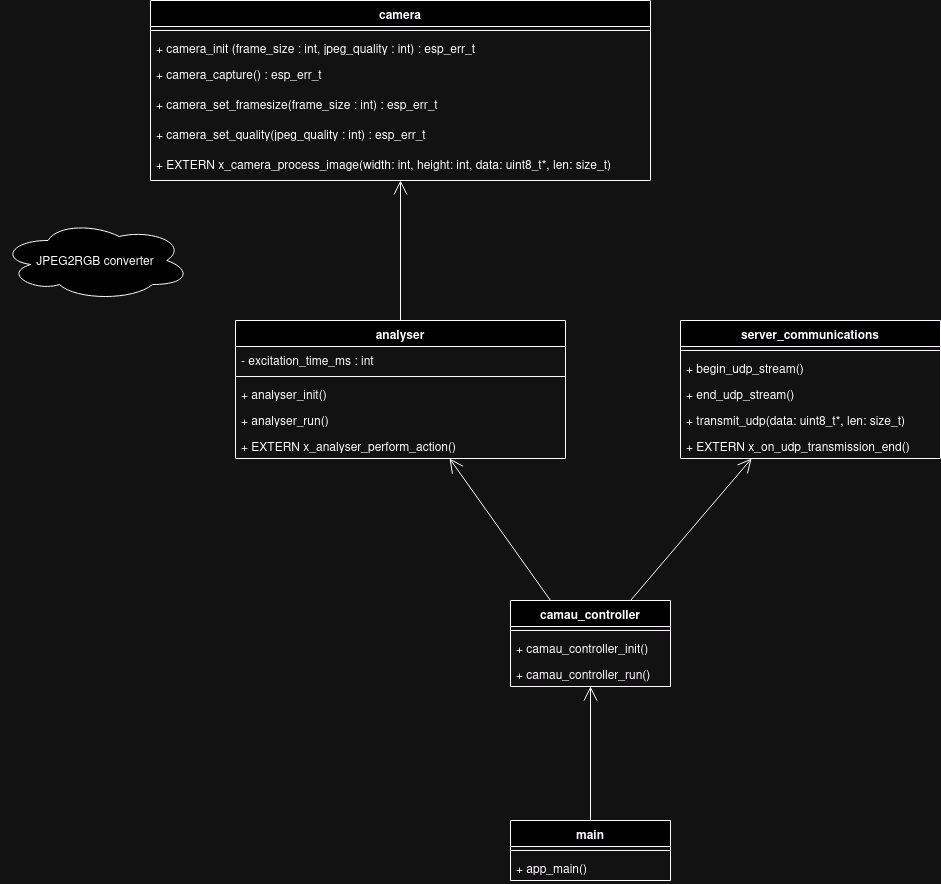

The diagram above was exported from draw.io. Its source (the exported page's mxGraphModel, read from the mxfile embedded in the PNG):
<mxGraphModel dx="1341" dy="708" grid="1" gridSize="10" guides="1" tooltips="1" connect="1" arrows="1" fold="1" page="1" pageScale="1" pageWidth="850" pageHeight="1100" math="0" shadow="0">
  <root>
    <mxCell id="0" />
    <mxCell id="1" parent="0" />
    <mxCell id="IxXctSvPQszniXdbL3ki-6" value="camera" style="swimlane;fontStyle=1;align=center;verticalAlign=top;childLayout=stackLayout;horizontal=1;startSize=26;horizontalStack=0;resizeParent=1;resizeParentMax=0;resizeLast=0;collapsible=1;marginBottom=0;whiteSpace=wrap;html=1;" parent="1" vertex="1">
      <mxGeometry x="220" y="530" width="500" height="180" as="geometry" />
    </mxCell>
    <mxCell id="IxXctSvPQszniXdbL3ki-8" value="" style="line;strokeWidth=1;fillColor=none;align=left;verticalAlign=middle;spacingTop=-1;spacingLeft=3;spacingRight=3;rotatable=0;labelPosition=right;points=[];portConstraint=eastwest;strokeColor=inherit;" parent="IxXctSvPQszniXdbL3ki-6" vertex="1">
      <mxGeometry y="26" width="500" height="8" as="geometry" />
    </mxCell>
    <mxCell id="IxXctSvPQszniXdbL3ki-9" value="&lt;div&gt;+ camera_init (frame_size : int, jpeg_quality : int) : esp_err_t&lt;/div&gt;" style="text;strokeColor=none;fillColor=none;align=left;verticalAlign=top;spacingLeft=4;spacingRight=4;overflow=hidden;rotatable=0;points=[[0,0.5],[1,0.5]];portConstraint=eastwest;whiteSpace=wrap;html=1;" parent="IxXctSvPQszniXdbL3ki-6" vertex="1">
      <mxGeometry y="34" width="500" height="26" as="geometry" />
    </mxCell>
    <mxCell id="IxXctSvPQszniXdbL3ki-12" value="&lt;div&gt;+ camera_capture() : esp_err_t&lt;/div&gt;&lt;div&gt;&lt;br&gt;&lt;/div&gt;" style="text;strokeColor=none;fillColor=none;align=left;verticalAlign=top;spacingLeft=4;spacingRight=4;overflow=hidden;rotatable=0;points=[[0,0.5],[1,0.5]];portConstraint=eastwest;whiteSpace=wrap;html=1;" parent="IxXctSvPQszniXdbL3ki-6" vertex="1">
      <mxGeometry y="60" width="500" height="30" as="geometry" />
    </mxCell>
    <mxCell id="IxXctSvPQszniXdbL3ki-11" value="+ camera_set_framesize(frame_size : int) : esp_err_t" style="text;strokeColor=none;fillColor=none;align=left;verticalAlign=top;spacingLeft=4;spacingRight=4;overflow=hidden;rotatable=0;points=[[0,0.5],[1,0.5]];portConstraint=eastwest;whiteSpace=wrap;html=1;" parent="IxXctSvPQszniXdbL3ki-6" vertex="1">
      <mxGeometry y="90" width="500" height="30" as="geometry" />
    </mxCell>
    <mxCell id="IxXctSvPQszniXdbL3ki-10" value="+ camera_set_quality(jpeg_quality : int) : esp_err_t" style="text;strokeColor=none;fillColor=none;align=left;verticalAlign=top;spacingLeft=4;spacingRight=4;overflow=hidden;rotatable=0;points=[[0,0.5],[1,0.5]];portConstraint=eastwest;whiteSpace=wrap;html=1;" parent="IxXctSvPQszniXdbL3ki-6" vertex="1">
      <mxGeometry y="120" width="500" height="30" as="geometry" />
    </mxCell>
    <mxCell id="IxXctSvPQszniXdbL3ki-17" value="+ EXTERN x_camera_process_image(width: int, height: int, data: uint8_t*, len: size_t)" style="text;strokeColor=none;fillColor=none;align=left;verticalAlign=top;spacingLeft=4;spacingRight=4;overflow=hidden;rotatable=0;points=[[0,0.5],[1,0.5]];portConstraint=eastwest;whiteSpace=wrap;html=1;" parent="IxXctSvPQszniXdbL3ki-6" vertex="1">
      <mxGeometry y="150" width="500" height="30" as="geometry" />
    </mxCell>
    <mxCell id="IxXctSvPQszniXdbL3ki-13" value="analyser" style="swimlane;fontStyle=1;align=center;verticalAlign=top;childLayout=stackLayout;horizontal=1;startSize=26;horizontalStack=0;resizeParent=1;resizeParentMax=0;resizeLast=0;collapsible=1;marginBottom=0;whiteSpace=wrap;html=1;" parent="1" vertex="1">
      <mxGeometry x="305" y="850" width="330" height="138" as="geometry" />
    </mxCell>
    <mxCell id="IxXctSvPQszniXdbL3ki-36" value="&lt;div&gt;- excitation_time_ms : int&lt;/div&gt;&lt;div&gt;&lt;br&gt;&lt;/div&gt;" style="text;strokeColor=none;fillColor=none;align=left;verticalAlign=top;spacingLeft=4;spacingRight=4;overflow=hidden;rotatable=0;points=[[0,0.5],[1,0.5]];portConstraint=eastwest;whiteSpace=wrap;html=1;" parent="IxXctSvPQszniXdbL3ki-13" vertex="1">
      <mxGeometry y="26" width="330" height="26" as="geometry" />
    </mxCell>
    <mxCell id="IxXctSvPQszniXdbL3ki-15" value="" style="line;strokeWidth=1;fillColor=none;align=left;verticalAlign=middle;spacingTop=-1;spacingLeft=3;spacingRight=3;rotatable=0;labelPosition=right;points=[];portConstraint=eastwest;strokeColor=inherit;" parent="IxXctSvPQszniXdbL3ki-13" vertex="1">
      <mxGeometry y="52" width="330" height="8" as="geometry" />
    </mxCell>
    <mxCell id="IxXctSvPQszniXdbL3ki-16" value="&lt;div&gt;+ analyser_init()&lt;/div&gt;" style="text;strokeColor=none;fillColor=none;align=left;verticalAlign=top;spacingLeft=4;spacingRight=4;overflow=hidden;rotatable=0;points=[[0,0.5],[1,0.5]];portConstraint=eastwest;whiteSpace=wrap;html=1;" parent="IxXctSvPQszniXdbL3ki-13" vertex="1">
      <mxGeometry y="60" width="330" height="26" as="geometry" />
    </mxCell>
    <mxCell id="IxXctSvPQszniXdbL3ki-18" value="+ analyser_run()" style="text;strokeColor=none;fillColor=none;align=left;verticalAlign=top;spacingLeft=4;spacingRight=4;overflow=hidden;rotatable=0;points=[[0,0.5],[1,0.5]];portConstraint=eastwest;whiteSpace=wrap;html=1;" parent="IxXctSvPQszniXdbL3ki-13" vertex="1">
      <mxGeometry y="86" width="330" height="26" as="geometry" />
    </mxCell>
    <mxCell id="IxXctSvPQszniXdbL3ki-20" value="+ EXTERN x_analyser_perform_action()" style="text;strokeColor=none;fillColor=none;align=left;verticalAlign=top;spacingLeft=4;spacingRight=4;overflow=hidden;rotatable=0;points=[[0,0.5],[1,0.5]];portConstraint=eastwest;whiteSpace=wrap;html=1;" parent="IxXctSvPQszniXdbL3ki-13" vertex="1">
      <mxGeometry y="112" width="330" height="26" as="geometry" />
    </mxCell>
    <mxCell id="IxXctSvPQszniXdbL3ki-19" value="" style="endArrow=open;endFill=1;endSize=12;html=1;rounded=0;exitX=0.5;exitY=0;exitDx=0;exitDy=0;" parent="1" source="IxXctSvPQszniXdbL3ki-13" target="IxXctSvPQszniXdbL3ki-6" edge="1">
      <mxGeometry width="160" relative="1" as="geometry">
        <mxPoint x="410" y="650" as="sourcePoint" />
        <mxPoint x="510" y="750" as="targetPoint" />
      </mxGeometry>
    </mxCell>
    <mxCell id="IxXctSvPQszniXdbL3ki-22" value="server_communications" style="swimlane;fontStyle=1;align=center;verticalAlign=top;childLayout=stackLayout;horizontal=1;startSize=26;horizontalStack=0;resizeParent=1;resizeParentMax=0;resizeLast=0;collapsible=1;marginBottom=0;whiteSpace=wrap;html=1;" parent="1" vertex="1">
      <mxGeometry x="750" y="850" width="260" height="138" as="geometry" />
    </mxCell>
    <mxCell id="IxXctSvPQszniXdbL3ki-24" value="" style="line;strokeWidth=1;fillColor=none;align=left;verticalAlign=middle;spacingTop=-1;spacingLeft=3;spacingRight=3;rotatable=0;labelPosition=right;points=[];portConstraint=eastwest;strokeColor=inherit;" parent="IxXctSvPQszniXdbL3ki-22" vertex="1">
      <mxGeometry y="26" width="260" height="8" as="geometry" />
    </mxCell>
    <mxCell id="IxXctSvPQszniXdbL3ki-25" value="+ begin_udp_stream()" style="text;strokeColor=none;fillColor=none;align=left;verticalAlign=top;spacingLeft=4;spacingRight=4;overflow=hidden;rotatable=0;points=[[0,0.5],[1,0.5]];portConstraint=eastwest;whiteSpace=wrap;html=1;" parent="IxXctSvPQszniXdbL3ki-22" vertex="1">
      <mxGeometry y="34" width="260" height="26" as="geometry" />
    </mxCell>
    <mxCell id="IxXctSvPQszniXdbL3ki-26" value="&lt;div&gt;+ end_udp_stream()&lt;/div&gt;&lt;div&gt;&lt;br&gt;&lt;/div&gt;" style="text;strokeColor=none;fillColor=none;align=left;verticalAlign=top;spacingLeft=4;spacingRight=4;overflow=hidden;rotatable=0;points=[[0,0.5],[1,0.5]];portConstraint=eastwest;whiteSpace=wrap;html=1;" parent="IxXctSvPQszniXdbL3ki-22" vertex="1">
      <mxGeometry y="60" width="260" height="26" as="geometry" />
    </mxCell>
    <mxCell id="IxXctSvPQszniXdbL3ki-40" value="+ transmit_udp(data: uint8_t*, len: size_t)" style="text;strokeColor=none;fillColor=none;align=left;verticalAlign=top;spacingLeft=4;spacingRight=4;overflow=hidden;rotatable=0;points=[[0,0.5],[1,0.5]];portConstraint=eastwest;whiteSpace=wrap;html=1;" parent="IxXctSvPQszniXdbL3ki-22" vertex="1">
      <mxGeometry y="86" width="260" height="26" as="geometry" />
    </mxCell>
    <mxCell id="IxXctSvPQszniXdbL3ki-41" value="+ EXTERN x_on_udp_transmission_end()" style="text;strokeColor=none;fillColor=none;align=left;verticalAlign=top;spacingLeft=4;spacingRight=4;overflow=hidden;rotatable=0;points=[[0,0.5],[1,0.5]];portConstraint=eastwest;whiteSpace=wrap;html=1;" parent="IxXctSvPQszniXdbL3ki-22" vertex="1">
      <mxGeometry y="112" width="260" height="26" as="geometry" />
    </mxCell>
    <mxCell id="IxXctSvPQszniXdbL3ki-42" value="camau_controller" style="swimlane;fontStyle=1;align=center;verticalAlign=top;childLayout=stackLayout;horizontal=1;startSize=26;horizontalStack=0;resizeParent=1;resizeParentMax=0;resizeLast=0;collapsible=1;marginBottom=0;whiteSpace=wrap;html=1;" parent="1" vertex="1">
      <mxGeometry x="580" y="1130" width="160" height="86" as="geometry" />
    </mxCell>
    <mxCell id="IxXctSvPQszniXdbL3ki-44" value="" style="line;strokeWidth=1;fillColor=none;align=left;verticalAlign=middle;spacingTop=-1;spacingLeft=3;spacingRight=3;rotatable=0;labelPosition=right;points=[];portConstraint=eastwest;strokeColor=inherit;" parent="IxXctSvPQszniXdbL3ki-42" vertex="1">
      <mxGeometry y="26" width="160" height="8" as="geometry" />
    </mxCell>
    <mxCell id="IxXctSvPQszniXdbL3ki-45" value="+ camau_controller_init()" style="text;strokeColor=none;fillColor=none;align=left;verticalAlign=top;spacingLeft=4;spacingRight=4;overflow=hidden;rotatable=0;points=[[0,0.5],[1,0.5]];portConstraint=eastwest;whiteSpace=wrap;html=1;" parent="IxXctSvPQszniXdbL3ki-42" vertex="1">
      <mxGeometry y="34" width="160" height="26" as="geometry" />
    </mxCell>
    <mxCell id="IxXctSvPQszniXdbL3ki-47" value="&lt;div&gt;+ camau_controller_run()&lt;/div&gt;&lt;div&gt;&lt;br&gt;&lt;/div&gt;&lt;div&gt;&lt;br&gt;&lt;/div&gt;" style="text;strokeColor=none;fillColor=none;align=left;verticalAlign=top;spacingLeft=4;spacingRight=4;overflow=hidden;rotatable=0;points=[[0,0.5],[1,0.5]];portConstraint=eastwest;whiteSpace=wrap;html=1;" parent="IxXctSvPQszniXdbL3ki-42" vertex="1">
      <mxGeometry y="60" width="160" height="26" as="geometry" />
    </mxCell>
    <mxCell id="IxXctSvPQszniXdbL3ki-46" value="JPEG2RGB converter" style="ellipse;shape=cloud;whiteSpace=wrap;html=1;" parent="1" vertex="1">
      <mxGeometry x="70" y="750" width="190" height="80" as="geometry" />
    </mxCell>
    <mxCell id="IxXctSvPQszniXdbL3ki-48" value="main" style="swimlane;fontStyle=1;align=center;verticalAlign=top;childLayout=stackLayout;horizontal=1;startSize=26;horizontalStack=0;resizeParent=1;resizeParentMax=0;resizeLast=0;collapsible=1;marginBottom=0;whiteSpace=wrap;html=1;" parent="1" vertex="1">
      <mxGeometry x="580" y="1350" width="160" height="60" as="geometry" />
    </mxCell>
    <mxCell id="IxXctSvPQszniXdbL3ki-50" value="" style="line;strokeWidth=1;fillColor=none;align=left;verticalAlign=middle;spacingTop=-1;spacingLeft=3;spacingRight=3;rotatable=0;labelPosition=right;points=[];portConstraint=eastwest;strokeColor=inherit;" parent="IxXctSvPQszniXdbL3ki-48" vertex="1">
      <mxGeometry y="26" width="160" height="8" as="geometry" />
    </mxCell>
    <mxCell id="IxXctSvPQszniXdbL3ki-51" value="+ app_main()" style="text;strokeColor=none;fillColor=none;align=left;verticalAlign=top;spacingLeft=4;spacingRight=4;overflow=hidden;rotatable=0;points=[[0,0.5],[1,0.5]];portConstraint=eastwest;whiteSpace=wrap;html=1;" parent="IxXctSvPQszniXdbL3ki-48" vertex="1">
      <mxGeometry y="34" width="160" height="26" as="geometry" />
    </mxCell>
    <mxCell id="IxXctSvPQszniXdbL3ki-53" value="" style="endArrow=open;endFill=1;endSize=12;html=1;rounded=0;exitX=0.5;exitY=0;exitDx=0;exitDy=0;" parent="1" source="IxXctSvPQszniXdbL3ki-48" target="IxXctSvPQszniXdbL3ki-42" edge="1">
      <mxGeometry width="160" relative="1" as="geometry">
        <mxPoint x="600" y="1300" as="sourcePoint" />
        <mxPoint x="730" y="1220" as="targetPoint" />
      </mxGeometry>
    </mxCell>
    <mxCell id="IxXctSvPQszniXdbL3ki-57" value="" style="endArrow=open;endFill=1;endSize=12;html=1;rounded=0;exitX=0.25;exitY=0;exitDx=0;exitDy=0;" parent="1" source="IxXctSvPQszniXdbL3ki-42" target="IxXctSvPQszniXdbL3ki-13" edge="1">
      <mxGeometry width="160" relative="1" as="geometry">
        <mxPoint x="240" y="1010" as="sourcePoint" />
        <mxPoint x="400" y="1010" as="targetPoint" />
      </mxGeometry>
    </mxCell>
    <mxCell id="IxXctSvPQszniXdbL3ki-58" value="" style="endArrow=open;endFill=1;endSize=12;html=1;rounded=0;exitX=0.75;exitY=0;exitDx=0;exitDy=0;" parent="1" source="IxXctSvPQszniXdbL3ki-42" target="IxXctSvPQszniXdbL3ki-22" edge="1">
      <mxGeometry width="160" relative="1" as="geometry">
        <mxPoint x="240" y="1010" as="sourcePoint" />
        <mxPoint x="400" y="1010" as="targetPoint" />
      </mxGeometry>
    </mxCell>
  </root>
</mxGraphModel>